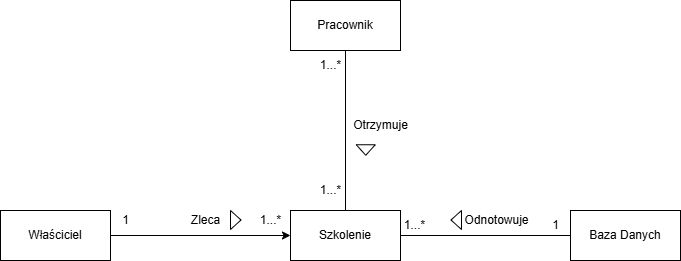

The diagram above was exported from draw.io. Its source (the exported page's mxGraphModel, read from the mxfile embedded in the PNG):
<mxGraphModel dx="1044" dy="561" grid="1" gridSize="10" guides="1" tooltips="1" connect="1" arrows="1" fold="1" page="1" pageScale="1" pageWidth="827" pageHeight="1169" math="0" shadow="0">
  <root>
    <mxCell id="0" />
    <mxCell id="1" parent="0" />
    <mxCell id="JSGNTRRSCuh1uGreU2Br-5" value="Pracownik" style="html=1;whiteSpace=wrap;" parent="1" vertex="1">
      <mxGeometry x="310" y="190" width="110" height="50" as="geometry" />
    </mxCell>
    <mxCell id="JSGNTRRSCuh1uGreU2Br-9" style="edgeStyle=orthogonalEdgeStyle;rounded=0;orthogonalLoop=1;jettySize=auto;html=1;entryX=0;entryY=0.5;entryDx=0;entryDy=0;" parent="1" source="JSGNTRRSCuh1uGreU2Br-6" target="JSGNTRRSCuh1uGreU2Br-8" edge="1">
      <mxGeometry relative="1" as="geometry" />
    </mxCell>
    <mxCell id="JSGNTRRSCuh1uGreU2Br-6" value="Właściciel" style="html=1;whiteSpace=wrap;" parent="1" vertex="1">
      <mxGeometry x="20" y="400" width="110" height="50" as="geometry" />
    </mxCell>
    <mxCell id="JSGNTRRSCuh1uGreU2Br-7" value="Baza Danych" style="html=1;whiteSpace=wrap;" parent="1" vertex="1">
      <mxGeometry x="590" y="400" width="110" height="50" as="geometry" />
    </mxCell>
    <mxCell id="JSGNTRRSCuh1uGreU2Br-11" style="edgeStyle=orthogonalEdgeStyle;rounded=0;orthogonalLoop=1;jettySize=auto;html=1;entryX=0.5;entryY=1;entryDx=0;entryDy=0;endArrow=none;startFill=0;" parent="1" source="JSGNTRRSCuh1uGreU2Br-8" target="JSGNTRRSCuh1uGreU2Br-5" edge="1">
      <mxGeometry relative="1" as="geometry" />
    </mxCell>
    <mxCell id="JSGNTRRSCuh1uGreU2Br-12" style="edgeStyle=orthogonalEdgeStyle;rounded=0;orthogonalLoop=1;jettySize=auto;html=1;entryX=0;entryY=0.5;entryDx=0;entryDy=0;endArrow=none;startFill=0;" parent="1" source="JSGNTRRSCuh1uGreU2Br-8" target="JSGNTRRSCuh1uGreU2Br-7" edge="1">
      <mxGeometry relative="1" as="geometry" />
    </mxCell>
    <mxCell id="JSGNTRRSCuh1uGreU2Br-8" value="Szkolenie" style="html=1;whiteSpace=wrap;" parent="1" vertex="1">
      <mxGeometry x="310" y="400" width="110" height="50" as="geometry" />
    </mxCell>
    <mxCell id="JSGNTRRSCuh1uGreU2Br-13" value="" style="triangle;whiteSpace=wrap;html=1;fillColor=light-dark(#FFFFFF,#FFFFFF);fillStyle=solid;rotation=0;" parent="1" vertex="1">
      <mxGeometry x="250" y="400" width="10.5" height="19" as="geometry" />
    </mxCell>
    <mxCell id="JSGNTRRSCuh1uGreU2Br-14" value="Zleca" style="text;html=1;align=center;verticalAlign=middle;resizable=0;points=[];autosize=1;strokeColor=none;fillColor=none;" parent="1" vertex="1">
      <mxGeometry x="200" y="394.5" width="50" height="30" as="geometry" />
    </mxCell>
    <mxCell id="JSGNTRRSCuh1uGreU2Br-15" value="" style="triangle;whiteSpace=wrap;html=1;fillColor=light-dark(#FFFFFF,#FFFFFF);fillStyle=solid;rotation=90;" parent="1" vertex="1">
      <mxGeometry x="380" y="330" width="10.5" height="19" as="geometry" />
    </mxCell>
    <mxCell id="JSGNTRRSCuh1uGreU2Br-16" value="Otrzymuje" style="text;html=1;align=center;verticalAlign=middle;resizable=0;points=[];autosize=1;strokeColor=none;fillColor=none;" parent="1" vertex="1">
      <mxGeometry x="360" y="300" width="80" height="30" as="geometry" />
    </mxCell>
    <mxCell id="JSGNTRRSCuh1uGreU2Br-17" value="" style="triangle;whiteSpace=wrap;html=1;fillColor=light-dark(#FFFFFF,#FFFFFF);fillStyle=solid;rotation=-180;" parent="1" vertex="1">
      <mxGeometry x="470.5" y="400" width="10.5" height="19" as="geometry" />
    </mxCell>
    <mxCell id="JSGNTRRSCuh1uGreU2Br-18" value="Odnotowuje" style="text;html=1;align=center;verticalAlign=middle;resizable=0;points=[];autosize=1;strokeColor=none;fillColor=none;" parent="1" vertex="1">
      <mxGeometry x="470.5" y="394.5" width="90" height="30" as="geometry" />
    </mxCell>
    <mxCell id="JSGNTRRSCuh1uGreU2Br-20" value="1" style="text;html=1;align=center;verticalAlign=middle;resizable=0;points=[];autosize=1;strokeColor=none;fillColor=none;" parent="1" vertex="1">
      <mxGeometry x="130" y="394.5" width="30" height="30" as="geometry" />
    </mxCell>
    <mxCell id="JSGNTRRSCuh1uGreU2Br-21" value="1...*" style="text;html=1;align=center;verticalAlign=middle;resizable=0;points=[];autosize=1;strokeColor=none;fillColor=none;" parent="1" vertex="1">
      <mxGeometry x="270" y="394.5" width="40" height="30" as="geometry" />
    </mxCell>
    <mxCell id="JSGNTRRSCuh1uGreU2Br-24" value="1...*" style="text;html=1;align=center;verticalAlign=middle;resizable=0;points=[];autosize=1;strokeColor=none;fillColor=none;" parent="1" vertex="1">
      <mxGeometry x="330" y="240" width="40" height="30" as="geometry" />
    </mxCell>
    <mxCell id="JSGNTRRSCuh1uGreU2Br-25" value="1...*" style="text;html=1;align=center;verticalAlign=middle;resizable=0;points=[];autosize=1;strokeColor=none;fillColor=none;" parent="1" vertex="1">
      <mxGeometry x="330" y="364.5" width="40" height="30" as="geometry" />
    </mxCell>
    <mxCell id="JSGNTRRSCuh1uGreU2Br-26" value="1" style="text;html=1;align=center;verticalAlign=middle;resizable=0;points=[];autosize=1;strokeColor=none;fillColor=none;" parent="1" vertex="1">
      <mxGeometry x="560" y="400" width="30" height="30" as="geometry" />
    </mxCell>
    <mxCell id="JSGNTRRSCuh1uGreU2Br-27" value="1...*" style="text;html=1;align=center;verticalAlign=middle;resizable=0;points=[];autosize=1;strokeColor=none;fillColor=none;" parent="1" vertex="1">
      <mxGeometry x="414" y="400" width="40" height="30" as="geometry" />
    </mxCell>
  </root>
</mxGraphModel>